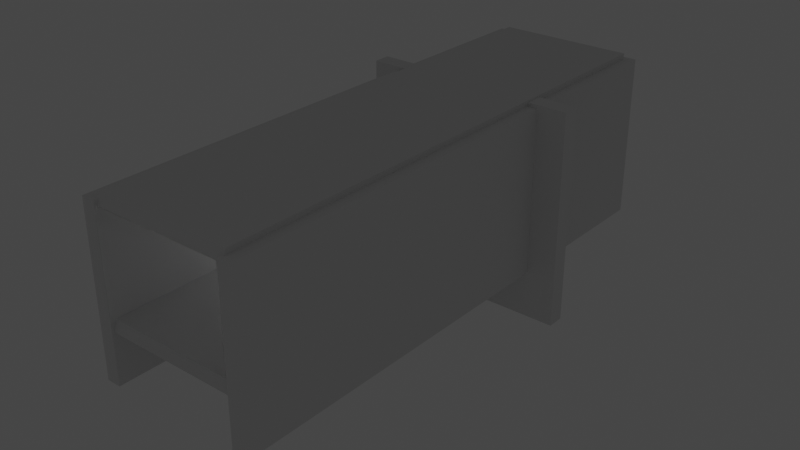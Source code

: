 # Source: ia.blend  (saved by Blender 3.2.14; exported with 4.5.12 LTS)
import bpy
from mathutils import Matrix  # noqa: F401  (used for matrix-valued properties, if any)

bpy.ops.wm.read_factory_settings(use_empty=True)
scene = bpy.context.scene
scene.name = 'Scene'

# ---- collections
col_collection = bpy.data.collections.new('Collection'); scene.collection.children.link(col_collection)

# ---- world
world_world = bpy.data.worlds.new('World'); scene.world = world_world
world_world.use_nodes = True; world_world.node_tree.nodes.clear()
_N = world_world.node_tree.nodes; _L = world_world.node_tree.links
n0 = _N.new('ShaderNodeOutputWorld'); n0.name = 'World Output'; n0.location = (300, 300)
n1 = _N.new('ShaderNodeBackground'); n1.name = 'Background'; n1.location = (10, 300)
n1.inputs[0].default_value = (0.05088, 0.05088, 0.05088, 1.0)
_L.new(n1.outputs[0], n0.inputs[0])
n0.is_active_output = True
world_world.color = (0.05088, 0.05088, 0.05088)
world_world.use_sun_shadow = False
world_world.sun_shadow_jitter_overblur = 0.0

# ---- lights
light_point_006 = bpy.data.lights.new('Point.006', 'POINT')
light_point_006.transmission_factor = 0.0
light_point_006.shadow_soft_size = 0.25
light_point_006.shadow_maximum_resolution = 0.006
light_point_006.use_absolute_resolution = True
light_point_009 = bpy.data.lights.new('Point.009', 'POINT')
light_point_009.transmission_factor = 0.0
light_point_009.shadow_soft_size = 0.25
light_point_009.shadow_maximum_resolution = 0.006
light_point_009.use_absolute_resolution = True
light_point_010 = bpy.data.lights.new('Point.010', 'POINT')
light_point_010.transmission_factor = 0.0
light_point_010.shadow_soft_size = 0.25
light_point_010.shadow_maximum_resolution = 0.006
light_point_010.use_absolute_resolution = True
light_point_011 = bpy.data.lights.new('Point.011', 'POINT')
light_point_011.transmission_factor = 0.0
light_point_011.shadow_soft_size = 0.25
light_point_011.shadow_maximum_resolution = 0.006
light_point_011.use_absolute_resolution = True
light_point_012 = bpy.data.lights.new('Point.012', 'SPOT')
light_point_012.transmission_factor = 0.0
light_point_012.shadow_soft_size = 0.25
light_point_012.shadow_maximum_resolution = 0.006
light_point_012.use_absolute_resolution = True

# ---- meshes
me_plane = bpy.data.meshes.new('Plane')
me_plane.from_pydata([(-1.0, -1.0, 0.0), (1.0, -1.0, 0.0), (-1.0, 1.0, 0.0), (1.0, 1.0, 0.0), (-1.006, -1.012, -0.4441), (0.9936, -1.012, -0.4441), (-1.006, 0.9876, -0.4441), (0.9936, 0.9876, -0.4441)], [], [(0, 1, 3, 2), (4, 6, 7, 5), (1, 5, 7, 3), (2, 6, 4, 0), (3, 7, 6, 2), (0, 4, 5, 1)])
_uv = me_plane.uv_layers.new(name='UVMap')
_uv.uv.foreach_set('vector', [0.0, 0.0, 1.0, 0.0, 1.0, 1.0, 0.0, 1.0, 0.0, 0.0, 0.0, 1.0, 1.0, 1.0, 1.0, 0.0, 1.0, 0.0, 1.0, 0.0, 1.0, 1.0, 1.0, 1.0, 0.0, 1.0, 0.0, 1.0, 0.0, 0.0, 0.0, 0.0, 1.0, 1.0, 1.0, 1.0, 0.0, 1.0, 0.0, 1.0, 0.0, 0.0, 0.0, 0.0, 1.0, 0.0, 1.0, 0.0])
me_plane.update()
me_cube_001 = bpy.data.meshes.new('Cube.001')
me_cube_001.from_pydata([(-1.0, -1.0, -1.0), (-1.0, -1.0, 1.0), (-1.0, 1.0, -1.0), (-1.0, 1.0, 1.0), (1.0, -1.0, -1.0), (1.0, -1.0, 1.0), (1.0, 1.0, -1.0), (1.0, 1.0, 1.0)], [], [(0, 1, 3, 2), (2, 3, 7, 6), (6, 7, 5, 4), (4, 5, 1, 0), (2, 6, 4, 0), (7, 3, 1, 5)])
_uv = me_cube_001.uv_layers.new(name='UVMap')
_uv.uv.foreach_set('vector', [0.375, 0.0, 0.625, 0.0, 0.625, 0.25, 0.375, 0.25, 0.375, 0.25, 0.625, 0.25, 0.625, 0.5, 0.375, 0.5, 0.375, 0.5, 0.625, 0.5, 0.625, 0.75, 0.375, 0.75, 0.375, 0.75, 0.625, 0.75, 0.625, 1.0, 0.375, 1.0, 0.125, 0.5, 0.375, 0.5, 0.375, 0.75, 0.125, 0.75, 0.625, 0.5, 0.875, 0.5, 0.875, 0.75, 0.625, 0.75])
me_cube_001.update()
me_cube_002 = bpy.data.meshes.new('Cube.002')
me_cube_002.from_pydata([(-1.0, -1.0, -1.0), (-1.0, -1.0, 1.0), (-1.0, 1.0, -1.0), (-1.0, 1.0, 1.0), (1.0, -1.0, -1.0), (1.0, -1.0, 1.0), (1.0, 1.0, -1.0), (1.0, 1.0, 1.0)], [], [(0, 1, 3, 2), (2, 3, 7, 6), (6, 7, 5, 4), (4, 5, 1, 0), (2, 6, 4, 0), (7, 3, 1, 5)])
_uv = me_cube_002.uv_layers.new(name='UVMap')
_uv.uv.foreach_set('vector', [0.375, 0.0, 0.625, 0.0, 0.625, 0.25, 0.375, 0.25, 0.375, 0.25, 0.625, 0.25, 0.625, 0.5, 0.375, 0.5, 0.375, 0.5, 0.625, 0.5, 0.625, 0.75, 0.375, 0.75, 0.375, 0.75, 0.625, 0.75, 0.625, 1.0, 0.375, 1.0, 0.125, 0.5, 0.375, 0.5, 0.375, 0.75, 0.125, 0.75, 0.625, 0.5, 0.875, 0.5, 0.875, 0.75, 0.625, 0.75])
me_cube_002.update()
me_cube_003 = bpy.data.meshes.new('Cube.003')
me_cube_003.from_pydata([(-1.0, -1.0, -1.0), (-1.0, -1.0, 1.0), (-1.0, 1.0, -1.0), (-1.0, 1.0, 1.0), (1.0, -1.0, -1.0), (1.0, -1.0, 1.0), (1.0, 1.0, -1.0), (1.0, 1.0, 1.0)], [], [(0, 1, 3, 2), (2, 3, 7, 6), (6, 7, 5, 4), (4, 5, 1, 0), (2, 6, 4, 0), (7, 3, 1, 5)])
_uv = me_cube_003.uv_layers.new(name='UVMap')
_uv.uv.foreach_set('vector', [0.375, 0.0, 0.625, 0.0, 0.625, 0.25, 0.375, 0.25, 0.375, 0.25, 0.625, 0.25, 0.625, 0.5, 0.375, 0.5, 0.375, 0.5, 0.625, 0.5, 0.625, 0.75, 0.375, 0.75, 0.375, 0.75, 0.625, 0.75, 0.625, 1.0, 0.375, 1.0, 0.125, 0.5, 0.375, 0.5, 0.375, 0.75, 0.125, 0.75, 0.625, 0.5, 0.875, 0.5, 0.875, 0.75, 0.625, 0.75])
me_cube_003.update()
me_plane_001 = bpy.data.meshes.new('Plane.001')
me_plane_001.from_pydata([(-1.0, -1.0, 0.0), (1.0, -1.0, 0.0), (-1.0, 1.0, 0.0), (1.0, 1.0, 0.0), (-1.006, -1.012, -0.4441), (0.9936, -1.012, -0.4441), (-1.006, 0.9876, -0.4441), (0.9936, 0.9876, -0.4441)], [], [(0, 1, 3, 2), (4, 6, 7, 5), (1, 5, 7, 3), (2, 6, 4, 0), (3, 7, 6, 2), (0, 4, 5, 1)])
_uv = me_plane_001.uv_layers.new(name='UVMap')
_uv.uv.foreach_set('vector', [0.0, 0.0, 1.0, 0.0, 1.0, 1.0, 0.0, 1.0, 0.0, 0.0, 0.0, 1.0, 1.0, 1.0, 1.0, 0.0, 1.0, 0.0, 1.0, 0.0, 1.0, 1.0, 1.0, 1.0, 0.0, 1.0, 0.0, 1.0, 0.0, 0.0, 0.0, 0.0, 1.0, 1.0, 1.0, 1.0, 0.0, 1.0, 0.0, 1.0, 0.0, 0.0, 0.0, 0.0, 1.0, 0.0, 1.0, 0.0])
me_plane_001.update()

# ---- objects
ob_plane = bpy.data.objects.new('Plane', me_plane)
ob_cube = bpy.data.objects.new('Cube', me_cube_001)
ob_cube_001 = bpy.data.objects.new('Cube.001', me_cube_002)
ob_cube_002 = bpy.data.objects.new('Cube.002', me_cube_003)
ob_plane_001 = bpy.data.objects.new('Plane.001', me_plane_001)
ob_point_004 = bpy.data.objects.new('Point.004', light_point_006)
ob_point = bpy.data.objects.new('Point', light_point_009)
ob_point_002 = bpy.data.objects.new('Point.002', light_point_010)
ob_point_003 = bpy.data.objects.new('Point.003', light_point_011)
ob_point_001 = bpy.data.objects.new('Point.001', light_point_012)

# ---- transforms, parenting, visibility, modifiers, constraints
ob_plane.location = (0.0, 0.0, 0.0)
ob_plane.scale = (2.86, 10.94, 1.0)
ob_cube.location = (-3.117, 0.0, 0.9067)
ob_cube.scale = (0.2908, 11.17, 3.435)
ob_cube_001.location = (2.983, 0.0, 0.9067)
ob_cube_001.scale = (0.2908, 11.17, 3.435)
ob_cube_002.location = (0.0, 4.255, 0.0)
ob_cube_002.scale = (4.502, 0.3541, 4.502)
ob_plane_001.location = (0.0, 0.0, 4.572)
ob_plane_001.scale = (2.86, 10.94, 1.0)
ob_point_004.location = (2.409, -3.236, 0.6602)
ob_point.location = (-2.538, -2.655e-07, 0.681)
ob_point_002.location = (2.409, -2.627e-07, 0.6602)
ob_point_003.location = (-2.538, -3.236, 0.681)
ob_point_001.location = (0.01707, 3.756, 2.908)

# ---- collection membership
col_collection.objects.link(ob_plane)
col_collection.objects.link(ob_cube)
col_collection.objects.link(ob_cube_001)
col_collection.objects.link(ob_cube_002)
col_collection.objects.link(ob_plane_001)
col_collection.objects.link(ob_point_004)
col_collection.objects.link(ob_point)
col_collection.objects.link(ob_point_002)
col_collection.objects.link(ob_point_003)
col_collection.objects.link(ob_point_001)

# ---- scene / render settings (as saved in the file)
scene.frame_start = 1; scene.frame_end = 250; scene.frame_set(1)
scene.render.engine = 'BLENDER_EEVEE_NEXT'
scene.cycles.sampling_pattern = 'TABULATED_SOBOL'
scene.cycles.use_light_tree = False
scene.view_settings.view_transform = 'Filmic'
bpy.context.view_layer.update()

# ---- added for rendering (the .blend has no active camera): camera
cam_auto = bpy.data.cameras.new('AutoCamera')
cam_auto.lens = 50.0
cam_auto.sensor_width = 36.0
cam_auto.clip_end = 1000.0
ob_auto_camera = bpy.data.objects.new('AutoCamera', cam_auto)
scene.collection.objects.link(ob_auto_camera)
ob_auto_camera.location = (23.8122, -28.5746, 19.0851)
ob_auto_camera.rotation_euler = (1.09748, -7.21219e-08, 0.694738)
scene.camera = ob_auto_camera
bpy.context.view_layer.update()
